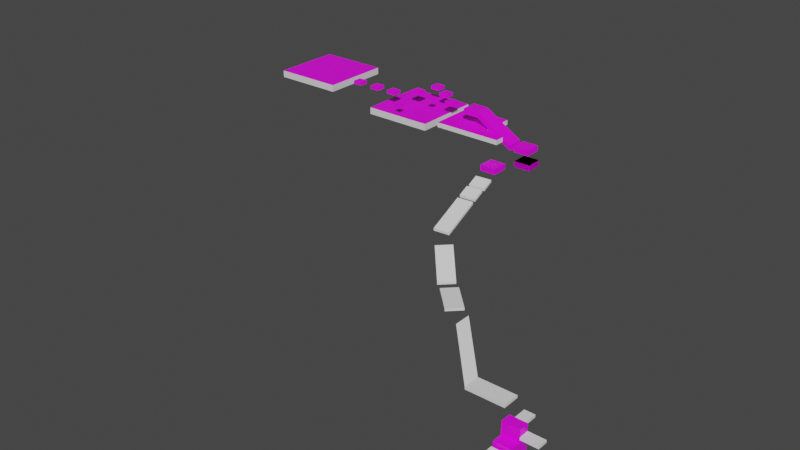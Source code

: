 # Source: level_lastlevel_ascend.blend  (saved by Blender 3.6.13; exported with 4.5.12 LTS)
import bpy
from mathutils import Matrix  # noqa: F401  (used for matrix-valued properties, if any)

bpy.ops.wm.read_factory_settings(use_empty=True)
scene = bpy.context.scene
scene.name = 'Scene'

# ---- collections
col_collection = bpy.data.collections.new('Collection'); scene.collection.children.link(col_collection)

# ---- images (referenced by path relative to the original .blend; pixels are not part of the script)
import os
ASSET_DIR = os.environ.get("B2B_ASSET_DIR", "")  # directory of the original .blend (textures are referenced by path, not embedded)
HERE = os.path.dirname(os.path.abspath(__file__))  # packed textures are extracted next to this script under _unpacked/

def load_image(name, relpath, width, height, colorspace="sRGB"):
    """Load a texture the original file referenced (path relative to the .blend, or extracted next to this script)."""
    p = next((c for c in (os.path.join(HERE, relpath), os.path.join(ASSET_DIR, relpath)) if relpath and os.path.exists(c)), "")
    if p:
        img = bpy.data.images.load(p, check_existing=True)
        img.name = name
    else:  # same state as the original file: an image datablock whose file is absent (Cycles renders it pink)
        img = bpy.data.images.new(name, width, height)
        img.source = "FILE"
        img.filepath = "//" + (relpath or name)
    img.colorspace_settings.name = colorspace
    return img
img_block_3_tex_png = load_image('block_3_tex.png', 'block_3_tex.png', 1024, 1024, 'sRGB')
img_block_1_tex_png = load_image('block_1_tex.png', 'block_1_tex.png', 1024, 1024, 'sRGB')
img_block_2_tex_png = load_image('block_2_tex.png', 'block_2_tex.png', 1024, 1024, 'sRGB')

# ---- materials (node trees are filled in below, after node groups)
mat_tiled1 = bpy.data.materials.new('tiled1')
mat_tiled1.use_transparent_shadow = False
mat_blank = bpy.data.materials.new('blank')
mat_blank.use_transparent_shadow = False
mat_tiled2 = bpy.data.materials.new('tiled2')
mat_tiled2.use_transparent_shadow = False
mat_tiled3 = bpy.data.materials.new('tiled3')
mat_tiled3.use_transparent_shadow = False

# ---- material node trees
mat_tiled1.use_nodes = True; mat_tiled1.node_tree.nodes.clear()
_N = mat_tiled1.node_tree.nodes; _L = mat_tiled1.node_tree.links
n0 = _N.new('ShaderNodeBsdfPrincipled'); n0.name = 'Principled BSDF'; n0.location = (167, 300)
n0.distribution = 'GGX'
n0.subsurface_method = 'RANDOM_WALK_SKIN'
n0.inputs[3].default_value = 1.45
n0.inputs[27].default_value = (0.0, 0.0, 0.0, 1.0)
n0.inputs[28].default_value = 1.0
n1 = _N.new('ShaderNodeOutputMaterial'); n1.name = 'Material Output'; n1.location = (457, 300)
n2 = _N.new('ShaderNodeTexImage'); n2.name = 'Image Texture'; n2.location = (-373, 231)
n2.image = img_block_3_tex_png
_L.new(n0.outputs[0], n1.inputs[0])
_L.new(n2.outputs[0], n0.inputs[0])
n1.is_active_output = True
mat_blank.use_nodes = True; mat_blank.node_tree.nodes.clear()
_N = mat_blank.node_tree.nodes; _L = mat_blank.node_tree.links
n0 = _N.new('ShaderNodeBsdfPrincipled'); n0.name = 'Principled BSDF'; n0.location = (10, 300)
n0.distribution = 'GGX'
n0.subsurface_method = 'RANDOM_WALK_SKIN'
n0.inputs[3].default_value = 1.45
n0.inputs[27].default_value = (0.0, 0.0, 0.0, 1.0)
n0.inputs[28].default_value = 1.0
n1 = _N.new('ShaderNodeOutputMaterial'); n1.name = 'Material Output'; n1.location = (300, 300)
_L.new(n0.outputs[0], n1.inputs[0])
n1.is_active_output = True
mat_tiled2.use_nodes = True; mat_tiled2.node_tree.nodes.clear()
_N = mat_tiled2.node_tree.nodes; _L = mat_tiled2.node_tree.links
n0 = _N.new('ShaderNodeBsdfPrincipled'); n0.name = 'Principled BSDF'; n0.location = (167, 300)
n0.distribution = 'GGX'
n0.subsurface_method = 'RANDOM_WALK_SKIN'
n0.inputs[3].default_value = 1.45
n0.inputs[27].default_value = (0.0, 0.0, 0.0, 1.0)
n0.inputs[28].default_value = 1.0
n1 = _N.new('ShaderNodeOutputMaterial'); n1.name = 'Material Output'; n1.location = (457, 300)
n2 = _N.new('ShaderNodeTexImage'); n2.name = 'Image Texture'; n2.location = (-373, 231)
n2.image = img_block_1_tex_png
_L.new(n0.outputs[0], n1.inputs[0])
_L.new(n2.outputs[0], n0.inputs[0])
n1.is_active_output = True
mat_tiled3.use_nodes = True; mat_tiled3.node_tree.nodes.clear()
_N = mat_tiled3.node_tree.nodes; _L = mat_tiled3.node_tree.links
n0 = _N.new('ShaderNodeBsdfPrincipled'); n0.name = 'Principled BSDF'; n0.location = (167, 300)
n0.distribution = 'GGX'
n0.subsurface_method = 'RANDOM_WALK_SKIN'
n0.inputs[3].default_value = 1.45
n0.inputs[27].default_value = (0.0, 0.0, 0.0, 1.0)
n0.inputs[28].default_value = 1.0
n1 = _N.new('ShaderNodeOutputMaterial'); n1.name = 'Material Output'; n1.location = (457, 300)
n2 = _N.new('ShaderNodeTexImage'); n2.name = 'Image Texture'; n2.location = (-373, 231)
n2.image = img_block_2_tex_png
_L.new(n0.outputs[0], n1.inputs[0])
_L.new(n2.outputs[0], n0.inputs[0])
n1.is_active_output = True

# ---- world
world_world = bpy.data.worlds.new('World'); scene.world = world_world
world_world.use_nodes = True; world_world.node_tree.nodes.clear()
_N = world_world.node_tree.nodes; _L = world_world.node_tree.links
n0 = _N.new('ShaderNodeOutputWorld'); n0.name = 'World Output'; n0.location = (300, 300)
n1 = _N.new('ShaderNodeBackground'); n1.name = 'Background'; n1.location = (10, 300)
n1.inputs[0].default_value = (0.05088, 0.05088, 0.05088, 1.0)
_L.new(n1.outputs[0], n0.inputs[0])
n0.is_active_output = True
world_world.color = (0.05088, 0.05088, 0.05088)
world_world.use_sun_shadow = False
world_world.sun_shadow_jitter_overblur = 0.0

# ---- meshes
me_cube = bpy.data.meshes.new('Cube')
me_cube.from_pydata([(1.0, 1.0, 1.0), (1.0, 1.0, -1.0), (1.0, -1.0, 1.0), (1.0, -1.0, -1.0), (-1.0, 1.0, 1.0), (-1.0, 1.0, -1.0), (-1.0, -1.0, 1.0), (-1.0, -1.0, -1.0)], [], [(0, 4, 6, 2), (3, 2, 6, 7), (7, 6, 4, 5), (5, 1, 3, 7), (1, 0, 2, 3), (5, 4, 0, 1)])
me_cube.polygons.foreach_set('material_index', [0, 1, 1, 0, 1, 1])
_uv = me_cube.uv_layers.new(name='UVMap')
_uv.uv.foreach_set('vector', [-1.996, -1.992, 2.993, -1.992, 2.993, 2.997, -1.996, 2.997, 0.375, 0.75, 0.625, 0.75, 0.625, 1.0, 0.375, 1.0, 0.375, 0.0, 0.625, 0.0, 0.625, 0.25, 0.375, 0.25, 0.125, 0.5, 0.375, 0.5, 0.375, 0.75, 0.125, 0.75, 0.375, 0.5, 0.625, 0.5, 0.625, 0.75, 0.375, 0.75, 0.375, 0.25, 0.625, 0.25, 0.625, 0.5, 0.375, 0.5])
me_cube.materials.append(mat_tiled1)
me_cube.materials.append(mat_blank)
me_cube.use_remesh_preserve_volume = False
me_cube.use_remesh_preserve_attributes = False
me_cube.use_mirror_vertex_groups = False
me_cube.update()
me_cube_005 = bpy.data.meshes.new('Cube.005')
me_cube_005.from_pydata([(1.0, 1.0, 1.0), (1.0, 1.0, -1.0), (1.0, -1.0, 1.0), (1.0, -1.0, -1.0), (-1.0, 1.0, 1.0), (-1.0, 1.0, -1.0), (-1.0, -1.0, 1.0), (-1.0, -1.0, -1.0), (1.0, 1.0, 0.0), (-1.0, -1.0, 0.0), (1.0, -1.0, 0.0), (-1.0, 1.0, 0.0), (-1.0, 2.501, 0.0), (1.0, 2.501, 0.0), (1.0, 2.501, 1.0), (-1.0, 2.501, 1.0)], [], [(0, 4, 6, 2), (10, 2, 6, 9), (9, 6, 4, 11), (5, 1, 3, 7), (8, 0, 2, 10), (5, 11, 8, 1), (1, 8, 10, 3), (7, 9, 11, 5), (3, 10, 9, 7), (15, 14, 13, 12), (11, 4, 15, 12), (8, 11, 12, 13), (0, 8, 13, 14), (4, 0, 14, 15)])
_uv = me_cube_005.uv_layers.new(name='UVMap')
_uv.uv.foreach_set('vector', [0.625, 0.5, 0.875, 0.5, 0.875, 0.75, 0.625, 0.75, 0.5, 0.75, 0.625, 0.75, 0.625, 1.0, 0.5, 1.0, 0.5, 0.0, 0.625, 0.0, 0.625, 0.25, 0.5, 0.25, 0.125, 0.5, 0.375, 0.5, 0.375, 0.75, 0.125, 0.75, 0.5, 0.5, 0.625, 0.5, 0.625, 0.75, 0.5, 0.75, 0.375, 0.25, 0.5, 0.25, 0.5, 0.5, 0.375, 0.5, 0.375, 0.5, 0.5, 0.5, 0.5, 0.75, 0.375, 0.75, 0.375, 0.0, 0.5, 0.0, 0.5, 0.25, 0.375, 0.25, 0.375, 0.75, 0.5, 0.75, 0.5, 1.0, 0.375, 1.0, 0.875, 0.5, 0.625, 0.5, 0.5, 0.5, 0.5, 0.25, 0.5, 0.25, 0.625, 0.25, 0.625, 0.25, 0.5, 0.25, 0.5, 0.5, 0.5, 0.25, 0.5, 0.25, 0.5, 0.5, 0.625, 0.5, 0.5, 0.5, 0.5, 0.5, 0.625, 0.5, 0.875, 0.5, 0.625, 0.5, 0.625, 0.5, 0.875, 0.5])
me_cube_005.materials.append(mat_tiled2)
me_cube_005.use_remesh_preserve_volume = False
me_cube_005.use_remesh_preserve_attributes = False
me_cube_005.use_mirror_vertex_groups = False
me_cube_005.update()
me_cube_015 = bpy.data.meshes.new('Cube.015')
me_cube_015.from_pydata([(1.0, 1.0, 1.0), (1.0, 1.0, -1.0), (1.0, -1.0, 1.0), (1.0, -1.0, -1.0), (-1.0, 1.0, 1.0), (-1.0, 1.0, -1.0), (-1.0, -1.0, 1.0), (-1.0, -1.0, -1.0)], [], [(0, 4, 6, 2), (3, 2, 6, 7), (7, 6, 4, 5), (5, 1, 3, 7), (1, 0, 2, 3), (5, 4, 0, 1)])
_uv = me_cube_015.uv_layers.new(name='UVMap')
_uv.uv.foreach_set('vector', [0.625, 0.5, 0.875, 0.5, 0.875, 0.75, 0.625, 0.75, 0.375, 0.75, 0.625, 0.75, 0.625, 1.0, 0.375, 1.0, 0.375, 0.0, 0.625, 0.0, 0.625, 0.25, 0.375, 0.25, 0.125, 0.5, 0.375, 0.5, 0.375, 0.75, 0.125, 0.75, 0.375, 0.5, 0.625, 0.5, 0.625, 0.75, 0.375, 0.75, 0.375, 0.25, 0.625, 0.25, 0.625, 0.5, 0.375, 0.5])
me_cube_015.use_remesh_preserve_volume = False
me_cube_015.use_remesh_preserve_attributes = False
me_cube_015.use_mirror_vertex_groups = False
me_cube_015.update()
me_cube_016 = bpy.data.meshes.new('Cube.016')
me_cube_016.from_pydata([(1.0, 1.0, 1.0), (1.0, 1.0, -1.0), (1.0, -1.0, 1.0), (1.0, -1.0, -1.0), (-0.7009, 1.0, 1.0), (-0.7009, 1.0, -1.0), (-0.7009, -1.0, 1.0), (-0.7009, -1.0, -1.0)], [], [(0, 4, 6, 2), (3, 2, 6, 7), (7, 6, 4, 5), (5, 1, 3, 7), (1, 0, 2, 3), (5, 4, 0, 1)])
_uv = me_cube_016.uv_layers.new(name='UVMap')
_uv.uv.foreach_set('vector', [0.625, 0.5, 0.875, 0.5, 0.875, 0.75, 0.625, 0.75, 0.375, 0.75, 0.625, 0.75, 0.625, 1.0, 0.375, 1.0, 0.375, 0.0, 0.625, 0.0, 0.625, 0.25, 0.375, 0.25, 0.125, 0.5, 0.375, 0.5, 0.375, 0.75, 0.125, 0.75, 0.375, 0.5, 0.625, 0.5, 0.625, 0.75, 0.375, 0.75, 0.375, 0.25, 0.625, 0.25, 0.625, 0.5, 0.375, 0.5])
me_cube_016.use_remesh_preserve_volume = False
me_cube_016.use_remesh_preserve_attributes = False
me_cube_016.use_mirror_vertex_groups = False
me_cube_016.update()
me_cube_018 = bpy.data.meshes.new('Cube.018')
me_cube_018.from_pydata([(1.0, 0.2844, 1.0), (1.0, 0.2844, -1.0), (1.0, -1.0, 1.0), (1.0, -1.0, -1.0), (-1.0, 0.2844, 1.0), (-1.0, 0.2844, -1.0), (-1.0, -1.0, 1.0), (-1.0, -1.0, -1.0), (6.069, 1.706, 14.56), (4.069, 1.706, 14.56), (6.069, 1.706, 16.56), (4.069, 1.706, 16.56)], [], [(0, 4, 6, 2), (3, 2, 6, 7), (7, 6, 4, 5), (5, 1, 3, 7), (1, 0, 2, 3), (0, 1, 8, 10), (9, 11, 10, 8), (5, 4, 11, 9), (1, 5, 9, 8), (4, 0, 10, 11)])
_uv = me_cube_018.uv_layers.new(name='UVMap')
_uv.uv.foreach_set('vector', [0.625, 0.5, 0.875, 0.5, 0.875, 0.75, 0.625, 0.75, 0.375, 0.75, 0.625, 0.75, 0.625, 1.0, 0.375, 1.0, 0.375, 0.0, 0.625, 0.0, 0.625, 0.25, 0.375, 0.25, 0.125, 0.5, 0.375, 0.5, 0.375, 0.75, 0.125, 0.75, 0.375, 0.5, 0.625, 0.5, 0.625, 0.75, 0.375, 0.75, 0.625, 0.5, 0.375, 0.5, 0.375, 0.5, 0.625, 0.5, 0.375, 0.25, 0.625, 0.25, 0.625, 0.5, 0.375, 0.5, 0.375, 0.25, 0.625, 0.25, 0.625, 0.25, 0.375, 0.25, 0.375, 0.5, 0.125, 0.5, 0.125, 0.5, 0.375, 0.5, 0.875, 0.5, 0.625, 0.5, 0.625, 0.5, 0.875, 0.5])
me_cube_018.use_remesh_preserve_volume = False
me_cube_018.use_remesh_preserve_attributes = False
me_cube_018.use_mirror_vertex_groups = False
me_cube_018.update()
me_cube_017 = bpy.data.meshes.new('Cube.017')
me_cube_017.from_pydata([(1.0, 1.0, 1.0), (1.0, 1.0, -1.0), (1.0, -1.0, 1.0), (1.0, -1.0, -1.0), (-0.7009, 1.0, 1.0), (-0.7009, 1.0, -1.0), (-0.7009, -1.0, 1.0), (-0.7009, -1.0, -1.0)], [], [(0, 4, 6, 2), (3, 2, 6, 7), (7, 6, 4, 5), (5, 1, 3, 7), (1, 0, 2, 3), (5, 4, 0, 1)])
_uv = me_cube_017.uv_layers.new(name='UVMap')
_uv.uv.foreach_set('vector', [0.625, 0.5, 0.875, 0.5, 0.875, 0.75, 0.625, 0.75, 0.375, 0.75, 0.625, 0.75, 0.625, 1.0, 0.375, 1.0, 0.375, 0.0, 0.625, 0.0, 0.625, 0.25, 0.375, 0.25, 0.125, 0.5, 0.375, 0.5, 0.375, 0.75, 0.125, 0.75, 0.375, 0.5, 0.625, 0.5, 0.625, 0.75, 0.375, 0.75, 0.375, 0.25, 0.625, 0.25, 0.625, 0.5, 0.375, 0.5])
me_cube_017.use_remesh_preserve_volume = False
me_cube_017.use_remesh_preserve_attributes = False
me_cube_017.use_mirror_vertex_groups = False
me_cube_017.update()
me_cube_019 = bpy.data.meshes.new('Cube.019')
me_cube_019.from_pydata([(1.0, 1.0, 1.0), (1.0, 1.0, -1.0), (1.0, -1.0, 1.0), (1.0, -1.0, -1.0), (-1.0, 1.0, 1.0), (-1.0, 1.0, -1.0), (-1.0, -1.0, 1.0), (-1.0, -1.0, -1.0)], [], [(0, 4, 6, 2), (3, 2, 6, 7), (7, 6, 4, 5), (5, 1, 3, 7), (1, 0, 2, 3), (5, 4, 0, 1)])
_uv = me_cube_019.uv_layers.new(name='UVMap')
_uv.uv.foreach_set('vector', [0.625, 0.5, 0.875, 0.5, 0.875, 0.75, 0.625, 0.75, 0.375, 0.75, 0.625, 0.75, 0.625, 1.0, 0.375, 1.0, 0.375, 0.0, 0.625, 0.0, 0.625, 0.25, 0.375, 0.25, 0.125, 0.5, 0.375, 0.5, 0.375, 0.75, 0.125, 0.75, 0.375, 0.5, 0.625, 0.5, 0.625, 0.75, 0.375, 0.75, 0.375, 0.25, 0.625, 0.25, 0.625, 0.5, 0.375, 0.5])
me_cube_019.use_remesh_preserve_volume = False
me_cube_019.use_remesh_preserve_attributes = False
me_cube_019.use_mirror_vertex_groups = False
me_cube_019.update()
me_cube_020 = bpy.data.meshes.new('Cube.020')
me_cube_020.from_pydata([(1.152, 0.7643, 14.33), (1.152, 0.7643, 12.33), (1.152, -1.236, 14.33), (1.152, -1.236, 12.33), (-1.0, 1.0, 1.0), (-1.0, 1.0, -1.0), (-1.0, -1.0, 1.0), (-1.0, -1.0, -1.0)], [], [(0, 4, 6, 2), (3, 2, 6, 7), (7, 6, 4, 5), (5, 1, 3, 7), (1, 0, 2, 3), (5, 4, 0, 1)])
_uv = me_cube_020.uv_layers.new(name='UVMap')
_uv.uv.foreach_set('vector', [0.625, 0.5, 0.875, 0.5, 0.875, 0.75, 0.625, 0.75, 0.375, 0.75, 0.625, 0.75, 0.625, 1.0, 0.375, 1.0, 0.375, 0.0, 0.625, 0.0, 0.625, 0.25, 0.375, 0.25, 0.125, 0.5, 0.375, 0.5, 0.375, 0.75, 0.125, 0.75, 0.375, 0.5, 0.625, 0.5, 0.625, 0.75, 0.375, 0.75, 0.375, 0.25, 0.625, 0.25, 0.625, 0.5, 0.375, 0.5])
me_cube_020.use_remesh_preserve_volume = False
me_cube_020.use_remesh_preserve_attributes = False
me_cube_020.use_mirror_vertex_groups = False
me_cube_020.update()
me_cube_021 = bpy.data.meshes.new('Cube.021')
me_cube_021.from_pydata([(1.152, 0.7643, 14.33), (1.152, 0.7643, 12.33), (1.152, -1.236, 14.33), (1.152, -1.236, 12.33), (-1.0, 1.0, 1.0), (-1.0, 1.0, -1.0), (-1.0, -1.0, 1.0), (-1.0, -1.0, -1.0)], [], [(0, 4, 6, 2), (3, 2, 6, 7), (7, 6, 4, 5), (5, 1, 3, 7), (1, 0, 2, 3), (5, 4, 0, 1)])
_uv = me_cube_021.uv_layers.new(name='UVMap')
_uv.uv.foreach_set('vector', [0.625, 0.5, 0.875, 0.5, 0.875, 0.75, 0.625, 0.75, 0.375, 0.75, 0.625, 0.75, 0.625, 1.0, 0.375, 1.0, 0.375, 0.0, 0.625, 0.0, 0.625, 0.25, 0.375, 0.25, 0.125, 0.5, 0.375, 0.5, 0.375, 0.75, 0.125, 0.75, 0.375, 0.5, 0.625, 0.5, 0.625, 0.75, 0.375, 0.75, 0.375, 0.25, 0.625, 0.25, 0.625, 0.5, 0.375, 0.5])
me_cube_021.use_remesh_preserve_volume = False
me_cube_021.use_remesh_preserve_attributes = False
me_cube_021.use_mirror_vertex_groups = False
me_cube_021.update()
me_cube_022 = bpy.data.meshes.new('Cube.022')
me_cube_022.from_pydata([(-0.3545, 0.9293, 5.0), (-0.3545, 0.9293, 3.0), (-0.3545, -1.071, 5.0), (-0.3545, -1.071, 3.0), (-1.0, 1.0, 1.0), (-1.0, 1.0, -1.0), (-1.0, -1.0, 1.0), (-1.0, -1.0, -1.0)], [], [(0, 4, 6, 2), (3, 2, 6, 7), (7, 6, 4, 5), (5, 1, 3, 7), (1, 0, 2, 3), (5, 4, 0, 1)])
_uv = me_cube_022.uv_layers.new(name='UVMap')
_uv.uv.foreach_set('vector', [0.7839, 0.4839, 0.875, 0.5, 0.875, 0.75, 0.7835, 0.7665, 0.315, 0.865, 0.7835, 0.7665, 0.625, 1.0, 0.375, 1.0, 0.375, 0.0, 0.625, 0.0, 0.625, 0.25, 0.375, 0.25, 0.125, 0.5, 0.3142, 0.3858, 0.315, 0.865, 0.125, 0.75, 0.3142, 0.3858, 0.7839, 0.4839, 0.7835, 0.7665, 0.315, 0.865, 0.375, 0.25, 0.625, 0.25, 0.7839, 0.4839, 0.3142, 0.3858])
me_cube_022.use_remesh_preserve_volume = False
me_cube_022.use_remesh_preserve_attributes = False
me_cube_022.use_mirror_vertex_groups = False
me_cube_022.update()
me_cube_023 = bpy.data.meshes.new('Cube.023')
me_cube_023.from_pydata([(-0.3545, 0.9293, 5.0), (-0.3545, 0.9293, 3.0), (-0.3545, -1.071, 5.0), (-0.3545, -1.071, 3.0), (-1.0, 1.0, 1.0), (-1.0, 1.0, -1.0), (-1.0, -1.0, 1.0), (-1.0, -1.0, -1.0)], [], [(0, 4, 6, 2), (3, 2, 6, 7), (7, 6, 4, 5), (5, 1, 3, 7), (1, 0, 2, 3), (5, 4, 0, 1)])
_uv = me_cube_023.uv_layers.new(name='UVMap')
_uv.uv.foreach_set('vector', [0.7839, 0.4839, 0.875, 0.5, 0.875, 0.75, 0.7835, 0.7665, 0.315, 0.865, 0.7835, 0.7665, 0.625, 1.0, 0.375, 1.0, 0.375, 0.0, 0.625, 0.0, 0.625, 0.25, 0.375, 0.25, 0.125, 0.5, 0.3142, 0.3858, 0.315, 0.865, 0.125, 0.75, 0.3142, 0.3858, 0.7839, 0.4839, 0.7835, 0.7665, 0.315, 0.865, 0.375, 0.25, 0.625, 0.25, 0.7839, 0.4839, 0.3142, 0.3858])
me_cube_023.use_remesh_preserve_volume = False
me_cube_023.use_remesh_preserve_attributes = False
me_cube_023.use_mirror_vertex_groups = False
me_cube_023.update()
me_cube_024 = bpy.data.meshes.new('Cube.024')
me_cube_024.from_pydata([(1.0, 1.0, 1.0), (1.0, 1.0, -1.0), (1.0, -1.0, 1.0), (1.0, -1.0, -1.0), (-1.0, 1.0, 1.0), (-1.0, 1.0, -1.0), (-1.0, -1.0, 1.0), (-1.0, -1.0, -1.0)], [], [(0, 4, 6, 2), (3, 2, 6, 7), (7, 6, 4, 5), (5, 1, 3, 7), (1, 0, 2, 3), (5, 4, 0, 1)])
_uv = me_cube_024.uv_layers.new(name='UVMap')
_uv.uv.foreach_set('vector', [0.625, 0.5, 0.875, 0.5, 0.875, 0.75, 0.625, 0.75, 0.375, 0.75, 0.625, 0.75, 0.625, 1.0, 0.375, 1.0, 0.375, 0.0, 0.625, 0.0, 0.625, 0.25, 0.375, 0.25, 0.125, 0.5, 0.375, 0.5, 0.375, 0.75, 0.125, 0.75, 0.375, 0.5, 0.625, 0.5, 0.625, 0.75, 0.375, 0.75, 0.375, 0.25, 0.625, 0.25, 0.625, 0.5, 0.375, 0.5])
me_cube_024.materials.append(mat_tiled3)
me_cube_024.use_remesh_preserve_volume = False
me_cube_024.use_remesh_preserve_attributes = False
me_cube_024.use_mirror_vertex_groups = False
me_cube_024.update()
me_cube_025 = bpy.data.meshes.new('Cube.025')
me_cube_025.from_pydata([(1.0, 1.0, 1.0), (1.0, 1.0, -1.0), (1.0, -1.0, 1.0), (1.0, -1.0, -1.0), (-1.0, 1.0, 1.0), (-1.0, 1.0, -1.0), (-1.0, -1.0, 1.0), (-1.0, -1.0, -1.0)], [], [(0, 4, 6, 2), (3, 2, 6, 7), (7, 6, 4, 5), (5, 1, 3, 7), (1, 0, 2, 3), (5, 4, 0, 1)])
_uv = me_cube_025.uv_layers.new(name='UVMap')
_uv.uv.foreach_set('vector', [0.625, 0.5, 0.875, 0.5, 0.875, 0.75, 0.625, 0.75, 0.375, 0.75, 0.625, 0.75, 0.625, 1.0, 0.375, 1.0, 0.375, 0.0, 0.625, 0.0, 0.625, 0.25, 0.375, 0.25, 0.125, 0.5, 0.375, 0.5, 0.375, 0.75, 0.125, 0.75, 0.375, 0.5, 0.625, 0.5, 0.625, 0.75, 0.375, 0.75, 0.375, 0.25, 0.625, 0.25, 0.625, 0.5, 0.375, 0.5])
me_cube_025.materials.append(mat_tiled3)
me_cube_025.use_remesh_preserve_volume = False
me_cube_025.use_remesh_preserve_attributes = False
me_cube_025.use_mirror_vertex_groups = False
me_cube_025.update()
me_cube_026 = bpy.data.meshes.new('Cube.026')
me_cube_026.from_pydata([(1.0, 1.0, 1.0), (1.0, 1.0, -1.0), (1.0, -1.0, 1.0), (1.0, -1.0, -1.0), (-1.0, 1.0, 1.0), (-1.0, 1.0, -1.0), (-1.0, -1.0, 1.0), (-1.0, -1.0, -1.0)], [], [(0, 4, 6, 2), (3, 2, 6, 7), (7, 6, 4, 5), (5, 1, 3, 7), (1, 0, 2, 3), (5, 4, 0, 1)])
_uv = me_cube_026.uv_layers.new(name='UVMap')
_uv.uv.foreach_set('vector', [0.625, 0.5, 0.875, 0.5, 0.875, 0.75, 0.625, 0.75, 0.375, 0.75, 0.625, 0.75, 0.625, 1.0, 0.375, 1.0, 0.375, 0.0, 0.625, 0.0, 0.625, 0.25, 0.375, 0.25, 0.125, 0.5, 0.375, 0.5, 0.375, 0.75, 0.125, 0.75, 0.375, 0.5, 0.625, 0.5, 0.625, 0.75, 0.375, 0.75, 0.375, 0.25, 0.625, 0.25, 0.625, 0.5, 0.375, 0.5])
me_cube_026.materials.append(mat_tiled3)
me_cube_026.use_remesh_preserve_volume = False
me_cube_026.use_remesh_preserve_attributes = False
me_cube_026.use_mirror_vertex_groups = False
me_cube_026.update()
me_cube_027 = bpy.data.meshes.new('Cube.027')
me_cube_027.from_pydata([(1.0, 1.0, 1.0), (1.0, 1.0, -1.0), (1.0, -1.0, 1.0), (1.0, -1.0, -1.0), (-1.0, 1.0, 1.0), (-1.0, 1.0, -1.0), (-1.0, -1.0, 1.0), (-1.0, -1.0, -1.0)], [], [(0, 4, 6, 2), (3, 2, 6, 7), (7, 6, 4, 5), (5, 1, 3, 7), (1, 0, 2, 3), (5, 4, 0, 1)])
_uv = me_cube_027.uv_layers.new(name='UVMap')
_uv.uv.foreach_set('vector', [0.625, 0.5, 0.875, 0.5, 0.875, 0.75, 0.625, 0.75, 0.375, 0.75, 0.625, 0.75, 0.625, 1.0, 0.375, 1.0, 0.375, 0.0, 0.625, 0.0, 0.625, 0.25, 0.375, 0.25, 0.125, 0.5, 0.375, 0.5, 0.375, 0.75, 0.125, 0.75, 0.375, 0.5, 0.625, 0.5, 0.625, 0.75, 0.375, 0.75, 0.375, 0.25, 0.625, 0.25, 0.625, 0.5, 0.375, 0.5])
me_cube_027.materials.append(mat_tiled3)
me_cube_027.use_remesh_preserve_volume = False
me_cube_027.use_remesh_preserve_attributes = False
me_cube_027.use_mirror_vertex_groups = False
me_cube_027.update()
me_cube_028 = bpy.data.meshes.new('Cube.028')
me_cube_028.from_pydata([(1.5, 4.167, 8.619), (1.5, 4.167, 6.619), (1.0, -1.0, 1.0), (1.0, -1.0, -1.0), (-0.5, 4.167, 8.619), (-0.5, 4.167, 6.619), (-1.0, -1.0, 1.0), (-1.0, -1.0, -1.0)], [], [(0, 4, 6, 2), (3, 2, 6, 7), (7, 6, 4, 5), (5, 1, 3, 7), (1, 0, 2, 3), (5, 4, 0, 1)])
_uv = me_cube_028.uv_layers.new(name='UVMap')
_uv.uv.foreach_set('vector', [0.625, 0.5, 0.875, 0.5, 0.875, 0.75, 0.625, 0.75, 0.375, 0.75, 0.625, 0.75, 0.625, 1.0, 0.375, 1.0, 0.375, 0.0, 0.625, 0.0, 0.625, 0.25, 0.375, 0.25, 0.125, 0.5, 0.375, 0.5, 0.375, 0.75, 0.125, 0.75, 0.375, 0.5, 0.625, 0.5, 0.625, 0.75, 0.375, 0.75, 0.375, 0.25, 0.625, 0.25, 0.625, 0.5, 0.375, 0.5])
me_cube_028.materials.append(mat_tiled3)
me_cube_028.use_remesh_preserve_volume = False
me_cube_028.use_remesh_preserve_attributes = False
me_cube_028.use_mirror_vertex_groups = False
me_cube_028.update()
me_cube_029 = bpy.data.meshes.new('Cube.029')
me_cube_029.from_pydata([(1.0, 1.0, 1.0), (1.0, 1.0, -1.0), (1.0, -1.0, 1.0), (1.0, -1.0, -1.0), (-1.0, 1.0, 1.0), (-1.0, 1.0, -1.0), (-1.0, -1.0, 1.0), (-1.0, -1.0, -1.0), (-0.6, 1.0, -1.0), (-0.3889, -1.0, 1.0), (-0.3889, -1.0, -1.0), (-0.6, 1.0, 1.0), (-1.0, -1.0, -1.0), (-1.0, -1.0, 1.0), (-0.3889, -1.0, 1.0), (-0.3889, -1.0, -1.0), (-1.0, -1.889, -1.0), (-1.0, -1.889, 1.0), (-0.6, -1.889, 1.0), (-0.6, -1.889, -1.0)], [], [(11, 4, 6, 9), (10, 9, 14, 15), (7, 6, 4, 5), (8, 1, 3, 10), (1, 0, 2, 3), (8, 11, 0, 1), (5, 4, 11, 8), (5, 8, 10, 7), (3, 2, 9, 10), (0, 11, 9, 2), (15, 14, 18, 19), (6, 7, 12, 13), (7, 10, 15, 12), (9, 6, 13, 14), (19, 18, 17, 16), (14, 13, 17, 18), (12, 15, 19, 16), (13, 12, 16, 17)])
me_cube_029.polygons.foreach_set('material_index', [0, 1, 1, 0, 1, 1, 1, 0, 1, 0, 1, 1, 0, 0, 1, 0, 0, 1])
_uv = me_cube_029.uv_layers.new(name='UVMap')
_uv.uv.foreach_set('vector', [1.795, -0.005945, 1.987, -0.005945, 1.987, 0.9539, 1.795, 0.9539, 0.06676, 1.722, 1.027, 1.722, 1.027, 1.722, 0.06676, 1.722, 0.06676, -1.926, 1.027, -1.926, 1.027, -0.9658, 0.06676, -0.9658, -0.7011, -0.005945, 0.06676, -0.005945, 0.06676, 0.9539, -0.7011, 0.9539, 0.06676, -0.005945, 1.027, -0.005945, 1.027, 0.9539, 0.06676, 0.9539, 0.06676, -0.7738, 1.027, -0.7738, 1.027, -0.005945, 0.06676, -0.005945, 0.06676, -0.9658, 1.027, -0.9658, 1.027, -0.7738, 0.06676, -0.7738, -0.8931, -0.005945, -0.7011, -0.005945, -0.7011, 0.9539, -0.8931, 0.9539, 0.06676, 0.9539, 1.027, 0.9539, 1.027, 1.722, 0.06676, 1.722, 1.027, -0.005945, 1.795, -0.005945, 1.795, 0.9539, 1.027, 0.9539, 0.06676, 1.722, 1.027, 1.722, 1.027, 1.722, 0.06676, 1.722, 1.027, -1.926, 0.06676, -1.926, 0.06676, -1.926, 1.027, -1.926, -0.8931, 0.9539, -0.7011, 0.9539, -0.7011, 0.9539, -0.8931, 0.9539, 1.795, 0.9539, 1.987, 0.9539, 1.987, 0.9539, 1.795, 0.9539, 0.06676, 1.722, 1.027, 1.722, 1.027, 1.914, 0.06676, 1.914, 1.795, 0.9539, 1.987, 0.9539, 1.987, 0.9539, 1.795, 0.9539, -0.8931, 0.9539, -0.7011, 0.9539, -0.7011, 0.9539, -0.8931, 0.9539, 1.027, -1.926, 0.06676, -1.926, 0.06676, -1.926, 1.027, -1.926])
me_cube_029.materials.append(mat_tiled1)
me_cube_029.materials.append(mat_blank)
me_cube_029.use_remesh_preserve_volume = False
me_cube_029.use_remesh_preserve_attributes = False
me_cube_029.use_mirror_vertex_groups = False
me_cube_029.update()
me_cube_030 = bpy.data.meshes.new('Cube.030')
me_cube_030.from_pydata([(1.0, 1.0, 1.0), (1.0, 1.0, -1.0), (1.0, -1.0, 1.0), (1.0, -1.0, -1.0), (-1.0, 1.0, 1.0), (-1.0, 1.0, -1.0), (-1.0, -1.0, 1.0), (-1.0, -1.0, -1.0)], [], [(0, 4, 6, 2), (3, 2, 6, 7), (7, 6, 4, 5), (5, 1, 3, 7), (1, 0, 2, 3), (5, 4, 0, 1)])
_uv = me_cube_030.uv_layers.new(name='UVMap')
_uv.uv.foreach_set('vector', [0.625, 0.5, 0.875, 0.5, 0.875, 0.75, 0.625, 0.75, 0.375, 0.75, 0.625, 0.75, 0.625, 1.0, 0.375, 1.0, 0.375, 0.0, 0.625, 0.0, 0.625, 0.25, 0.375, 0.25, 0.125, 0.5, 0.375, 0.5, 0.375, 0.75, 0.125, 0.75, 0.375, 0.5, 0.625, 0.5, 0.625, 0.75, 0.375, 0.75, 0.375, 0.25, 0.625, 0.25, 0.625, 0.5, 0.375, 0.5])
me_cube_030.materials.append(mat_tiled3)
me_cube_030.use_remesh_preserve_volume = False
me_cube_030.use_remesh_preserve_attributes = False
me_cube_030.use_mirror_vertex_groups = False
me_cube_030.update()
me_cube_031 = bpy.data.meshes.new('Cube.031')
me_cube_031.from_pydata([(1.0, 1.0, 1.0), (1.0, 1.0, -1.0), (1.0, -1.0, 1.0), (1.0, -1.0, -1.0), (-1.0, 1.0, 1.0), (-1.0, 1.0, -1.0), (-1.0, -1.0, 1.0), (-1.0, -1.0, -1.0)], [], [(0, 4, 6, 2), (3, 2, 6, 7), (7, 6, 4, 5), (5, 1, 3, 7), (1, 0, 2, 3), (5, 4, 0, 1)])
me_cube_031.polygons.foreach_set('material_index', [0, 1, 1, 0, 1, 1])
_uv = me_cube_031.uv_layers.new(name='UVMap')
_uv.uv.foreach_set('vector', [1.027, -0.005945, 1.987, -0.005945, 1.987, 0.9539, 1.027, 0.9539, 0.06676, 0.9539, 1.027, 0.9539, 1.027, 1.914, 0.06676, 1.914, 0.06676, -1.926, 1.027, -1.926, 1.027, -0.9658, 0.06676, -0.9658, -0.8931, -0.005945, 0.06676, -0.005945, 0.06676, 0.9539, -0.8931, 0.9539, 0.06676, -0.005945, 1.027, -0.005945, 1.027, 0.9539, 0.06676, 0.9539, 0.06676, -0.9658, 1.027, -0.9658, 1.027, -0.005945, 0.06676, -0.005945])
me_cube_031.materials.append(mat_tiled1)
me_cube_031.materials.append(mat_blank)
me_cube_031.use_remesh_preserve_volume = False
me_cube_031.use_remesh_preserve_attributes = False
me_cube_031.use_mirror_vertex_groups = False
me_cube_031.update()
me_cube_032 = bpy.data.meshes.new('Cube.032')
me_cube_032.from_pydata([(1.0, 1.0, 1.0), (1.0, 1.0, -1.0), (1.0, -1.0, 1.0), (1.0, -1.0, -1.0), (-1.0, 1.0, 1.0), (-1.0, 1.0, -1.0), (-1.0, -1.0, 1.0), (-1.0, -1.0, -1.0)], [], [(0, 4, 6, 2), (3, 2, 6, 7), (7, 6, 4, 5), (5, 1, 3, 7), (1, 0, 2, 3), (5, 4, 0, 1)])
_uv = me_cube_032.uv_layers.new(name='UVMap')
_uv.uv.foreach_set('vector', [0.625, 0.5, 0.875, 0.5, 0.875, 0.75, 0.625, 0.75, 0.375, 0.75, 0.625, 0.75, 0.625, 1.0, 0.375, 1.0, 0.375, 0.0, 0.625, 0.0, 0.625, 0.25, 0.375, 0.25, 0.125, 0.5, 0.375, 0.5, 0.375, 0.75, 0.125, 0.75, 0.375, 0.5, 0.625, 0.5, 0.625, 0.75, 0.375, 0.75, 0.375, 0.25, 0.625, 0.25, 0.625, 0.5, 0.375, 0.5])
me_cube_032.materials.append(mat_tiled3)
me_cube_032.use_remesh_preserve_volume = False
me_cube_032.use_remesh_preserve_attributes = False
me_cube_032.use_mirror_vertex_groups = False
me_cube_032.update()
me_cube_033 = bpy.data.meshes.new('Cube.033')
me_cube_033.from_pydata([(1.0, 1.0, 1.0), (1.0, 1.0, -1.0), (1.0, -1.0, 1.0), (1.0, -1.0, -1.0), (-1.0, 1.0, 1.0), (-1.0, 1.0, -1.0), (-1.0, -1.0, 1.0), (-1.0, -1.0, -1.0)], [], [(0, 4, 6, 2), (3, 2, 6, 7), (7, 6, 4, 5), (5, 1, 3, 7), (1, 0, 2, 3), (5, 4, 0, 1)])
_uv = me_cube_033.uv_layers.new(name='UVMap')
_uv.uv.foreach_set('vector', [0.625, 0.5, 0.875, 0.5, 0.875, 0.75, 0.625, 0.75, 0.375, 0.75, 0.625, 0.75, 0.625, 1.0, 0.375, 1.0, 0.375, 0.0, 0.625, 0.0, 0.625, 0.25, 0.375, 0.25, 0.125, 0.5, 0.375, 0.5, 0.375, 0.75, 0.125, 0.75, 0.375, 0.5, 0.625, 0.5, 0.625, 0.75, 0.375, 0.75, 0.375, 0.25, 0.625, 0.25, 0.625, 0.5, 0.375, 0.5])
me_cube_033.materials.append(mat_tiled3)
me_cube_033.use_remesh_preserve_volume = False
me_cube_033.use_remesh_preserve_attributes = False
me_cube_033.use_mirror_vertex_groups = False
me_cube_033.update()
me_cube_034 = bpy.data.meshes.new('Cube.034')
me_cube_034.from_pydata([(1.0, 1.0, 1.0), (1.0, 1.0, -1.0), (1.0, -1.0, 1.0), (1.0, -1.0, -1.0), (-1.0, 1.0, 1.0), (-1.0, 1.0, -1.0), (-1.0, -1.0, 1.0), (-1.0, -1.0, -1.0)], [], [(0, 4, 6, 2), (3, 2, 6, 7), (7, 6, 4, 5), (5, 1, 3, 7), (1, 0, 2, 3), (5, 4, 0, 1)])
_uv = me_cube_034.uv_layers.new(name='UVMap')
_uv.uv.foreach_set('vector', [0.625, 0.5, 0.875, 0.5, 0.875, 0.75, 0.625, 0.75, 0.375, 0.75, 0.625, 0.75, 0.625, 1.0, 0.375, 1.0, 0.375, 0.0, 0.625, 0.0, 0.625, 0.25, 0.375, 0.25, 0.125, 0.5, 0.375, 0.5, 0.375, 0.75, 0.125, 0.75, 0.375, 0.5, 0.625, 0.5, 0.625, 0.75, 0.375, 0.75, 0.375, 0.25, 0.625, 0.25, 0.625, 0.5, 0.375, 0.5])
me_cube_034.materials.append(mat_tiled3)
me_cube_034.use_remesh_preserve_volume = False
me_cube_034.use_remesh_preserve_attributes = False
me_cube_034.use_mirror_vertex_groups = False
me_cube_034.update()
me_cube_035 = bpy.data.meshes.new('Cube.035')
me_cube_035.from_pydata([(1.0, 1.0, 1.0), (1.0, 1.0, -1.0), (1.0, -1.0, 1.0), (1.0, -1.0, -1.0), (-1.0, 1.0, 1.0), (-1.0, 1.0, -1.0), (-1.0, -1.0, 1.0), (-1.0, -1.0, -1.0)], [], [(0, 4, 6, 2), (3, 2, 6, 7), (7, 6, 4, 5), (5, 1, 3, 7), (1, 0, 2, 3), (5, 4, 0, 1)])
_uv = me_cube_035.uv_layers.new(name='UVMap')
_uv.uv.foreach_set('vector', [0.625, 0.5, 0.875, 0.5, 0.875, 0.75, 0.625, 0.75, 0.375, 0.75, 0.625, 0.75, 0.625, 1.0, 0.375, 1.0, 0.375, 0.0, 0.625, 0.0, 0.625, 0.25, 0.375, 0.25, 0.125, 0.5, 0.375, 0.5, 0.375, 0.75, 0.125, 0.75, 0.375, 0.5, 0.625, 0.5, 0.625, 0.75, 0.375, 0.75, 0.375, 0.25, 0.625, 0.25, 0.625, 0.5, 0.375, 0.5])
me_cube_035.materials.append(mat_tiled3)
me_cube_035.use_remesh_preserve_volume = False
me_cube_035.use_remesh_preserve_attributes = False
me_cube_035.use_mirror_vertex_groups = False
me_cube_035.update()
me_cube_036 = bpy.data.meshes.new('Cube.036')
me_cube_036.from_pydata([(1.0, 1.0, 1.0), (1.0, 1.0, -1.0), (1.0, -1.0, 1.0), (1.0, -1.0, -1.0), (-1.0, 1.0, 1.0), (-1.0, 1.0, -1.0), (-1.0, -1.0, 1.0), (-1.0, -1.0, -1.0)], [], [(0, 4, 6, 2), (3, 2, 6, 7), (7, 6, 4, 5), (5, 1, 3, 7), (1, 0, 2, 3), (5, 4, 0, 1)])
_uv = me_cube_036.uv_layers.new(name='UVMap')
_uv.uv.foreach_set('vector', [0.625, 0.5, 0.875, 0.5, 0.875, 0.75, 0.625, 0.75, 0.375, 0.75, 0.625, 0.75, 0.625, 1.0, 0.375, 1.0, 0.375, 0.0, 0.625, 0.0, 0.625, 0.25, 0.375, 0.25, 0.125, 0.5, 0.375, 0.5, 0.375, 0.75, 0.125, 0.75, 0.375, 0.5, 0.625, 0.5, 0.625, 0.75, 0.375, 0.75, 0.375, 0.25, 0.625, 0.25, 0.625, 0.5, 0.375, 0.5])
me_cube_036.materials.append(mat_tiled3)
me_cube_036.use_remesh_preserve_volume = False
me_cube_036.use_remesh_preserve_attributes = False
me_cube_036.use_mirror_vertex_groups = False
me_cube_036.update()
me_cube_037 = bpy.data.meshes.new('Cube.037')
me_cube_037.from_pydata([(1.0, 1.0, 1.0), (1.0, 1.0, -1.0), (1.0, -1.0, 1.0), (1.0, -1.0, -1.0), (-1.0, 1.0, 1.0), (-1.0, 1.0, -1.0), (-1.0, -1.0, 1.0), (-1.0, -1.0, -1.0)], [], [(0, 4, 6, 2), (3, 2, 6, 7), (7, 6, 4, 5), (5, 1, 3, 7), (1, 0, 2, 3), (5, 4, 0, 1)])
_uv = me_cube_037.uv_layers.new(name='UVMap')
_uv.uv.foreach_set('vector', [0.625, 0.5, 0.875, 0.5, 0.875, 0.75, 0.625, 0.75, 0.375, 0.75, 0.625, 0.75, 0.625, 1.0, 0.375, 1.0, 0.375, 0.0, 0.625, 0.0, 0.625, 0.25, 0.375, 0.25, 0.125, 0.5, 0.375, 0.5, 0.375, 0.75, 0.125, 0.75, 0.375, 0.5, 0.625, 0.5, 0.625, 0.75, 0.375, 0.75, 0.375, 0.25, 0.625, 0.25, 0.625, 0.5, 0.375, 0.5])
me_cube_037.materials.append(mat_tiled3)
me_cube_037.use_remesh_preserve_volume = False
me_cube_037.use_remesh_preserve_attributes = False
me_cube_037.use_mirror_vertex_groups = False
me_cube_037.update()
me_cube_038 = bpy.data.meshes.new('Cube.038')
me_cube_038.from_pydata([(1.0, 1.0, 1.0), (1.0, 1.0, -1.0), (1.0, -1.0, 1.0), (1.0, -1.0, -1.0), (-1.0, 1.0, 1.0), (-1.0, 1.0, -1.0), (-1.0, -1.0, 1.0), (-1.0, -1.0, -1.0)], [], [(0, 4, 6, 2), (3, 2, 6, 7), (7, 6, 4, 5), (5, 1, 3, 7), (1, 0, 2, 3), (5, 4, 0, 1)])
me_cube_038.polygons.foreach_set('material_index', [0, 1, 1, 0, 1, 1])
_uv = me_cube_038.uv_layers.new(name='UVMap')
_uv.uv.foreach_set('vector', [1.027, -0.005945, 1.987, -0.005945, 1.987, 0.9539, 1.027, 0.9539, 0.06676, 0.9539, 1.027, 0.9539, 1.027, 1.914, 0.06676, 1.914, 0.06676, -1.926, 1.027, -1.926, 1.027, -0.9658, 0.06676, -0.9658, -0.8931, -0.005945, 0.06676, -0.005945, 0.06676, 0.9539, -0.8931, 0.9539, 0.06676, -0.005945, 1.027, -0.005945, 1.027, 0.9539, 0.06676, 0.9539, 0.06676, -0.9658, 1.027, -0.9658, 1.027, -0.005945, 0.06676, -0.005945])
me_cube_038.materials.append(mat_tiled1)
me_cube_038.materials.append(mat_blank)
me_cube_038.use_remesh_preserve_volume = False
me_cube_038.use_remesh_preserve_attributes = False
me_cube_038.use_mirror_vertex_groups = False
me_cube_038.update()
me_cube_039 = bpy.data.meshes.new('Cube.039')
me_cube_039.from_pydata([(1.0, 1.0, 1.0), (1.0, 1.0, -1.0), (1.0, -1.0, 1.0), (1.0, -1.0, -1.0), (-1.0, 1.0, 1.0), (-1.0, 1.0, -1.0), (-1.0, -1.0, 1.0), (-1.0, -1.0, -1.0)], [], [(0, 4, 6, 2), (3, 2, 6, 7), (7, 6, 4, 5), (5, 1, 3, 7), (1, 0, 2, 3), (5, 4, 0, 1)])
_uv = me_cube_039.uv_layers.new(name='UVMap')
_uv.uv.foreach_set('vector', [0.625, 0.5, 0.875, 0.5, 0.875, 0.75, 0.625, 0.75, 0.375, 0.75, 0.625, 0.75, 0.625, 1.0, 0.375, 1.0, 0.375, 0.0, 0.625, 0.0, 0.625, 0.25, 0.375, 0.25, 0.125, 0.5, 0.375, 0.5, 0.375, 0.75, 0.125, 0.75, 0.375, 0.5, 0.625, 0.5, 0.625, 0.75, 0.375, 0.75, 0.375, 0.25, 0.625, 0.25, 0.625, 0.5, 0.375, 0.5])
me_cube_039.materials.append(mat_tiled3)
me_cube_039.use_remesh_preserve_volume = False
me_cube_039.use_remesh_preserve_attributes = False
me_cube_039.use_mirror_vertex_groups = False
me_cube_039.update()
me_cube_040 = bpy.data.meshes.new('Cube.040')
me_cube_040.from_pydata([(1.0, 1.0, 1.0), (1.0, 1.0, -1.0), (1.0, -1.0, 1.0), (1.0, -1.0, -1.0), (-1.0, 1.0, 1.0), (-1.0, 1.0, -1.0), (-1.0, -1.0, 1.0), (-1.0, -1.0, -1.0)], [], [(0, 4, 6, 2), (3, 2, 6, 7), (7, 6, 4, 5), (5, 1, 3, 7), (1, 0, 2, 3), (5, 4, 0, 1)])
_uv = me_cube_040.uv_layers.new(name='UVMap')
_uv.uv.foreach_set('vector', [0.625, 0.5, 0.875, 0.5, 0.875, 0.75, 0.625, 0.75, 0.375, 0.75, 0.625, 0.75, 0.625, 1.0, 0.375, 1.0, 0.375, 0.0, 0.625, 0.0, 0.625, 0.25, 0.375, 0.25, 0.125, 0.5, 0.375, 0.5, 0.375, 0.75, 0.125, 0.75, 0.375, 0.5, 0.625, 0.5, 0.625, 0.75, 0.375, 0.75, 0.375, 0.25, 0.625, 0.25, 0.625, 0.5, 0.375, 0.5])
me_cube_040.materials.append(mat_tiled3)
me_cube_040.use_remesh_preserve_volume = False
me_cube_040.use_remesh_preserve_attributes = False
me_cube_040.use_mirror_vertex_groups = False
me_cube_040.update()
me_cube_041 = bpy.data.meshes.new('Cube.041')
me_cube_041.from_pydata([(1.0, 1.0, 1.0), (1.0, 1.0, -1.0), (1.0, -1.0, 1.0), (1.0, -1.0, -1.0), (-1.0, 1.0, 1.0), (-1.0, 1.0, -1.0), (-1.0, -1.0, 1.0), (-1.0, -1.0, -1.0)], [], [(0, 4, 6, 2), (3, 2, 6, 7), (7, 6, 4, 5), (5, 1, 3, 7), (1, 0, 2, 3), (5, 4, 0, 1)])
_uv = me_cube_041.uv_layers.new(name='UVMap')
_uv.uv.foreach_set('vector', [0.625, 0.5, 0.875, 0.5, 0.875, 0.75, 0.625, 0.75, 0.375, 0.75, 0.625, 0.75, 0.625, 1.0, 0.375, 1.0, 0.375, 0.0, 0.625, 0.0, 0.625, 0.25, 0.375, 0.25, 0.125, 0.5, 0.375, 0.5, 0.375, 0.75, 0.125, 0.75, 0.375, 0.5, 0.625, 0.5, 0.625, 0.75, 0.375, 0.75, 0.375, 0.25, 0.625, 0.25, 0.625, 0.5, 0.375, 0.5])
me_cube_041.materials.append(mat_tiled3)
me_cube_041.use_remesh_preserve_volume = False
me_cube_041.use_remesh_preserve_attributes = False
me_cube_041.use_mirror_vertex_groups = False
me_cube_041.update()

# ---- objects
ob_1_col = bpy.data.objects.new('1-col', me_cube)
ob_6_col = bpy.data.objects.new('6-col', me_cube_005)
ob_0_col_007 = bpy.data.objects.new('0-col.007', me_cube_015)
ob_0_col_008 = bpy.data.objects.new('0-col.008', me_cube_016)
ob_0_col_009 = bpy.data.objects.new('0-col.009', me_cube_018)
ob_0_col_010 = bpy.data.objects.new('0-col.010', me_cube_017)
ob_0_col_011 = bpy.data.objects.new('0-col.011', me_cube_019)
ob_0_col_012 = bpy.data.objects.new('0-col.012', me_cube_020)
ob_0_col_013 = bpy.data.objects.new('0-col.013', me_cube_021)
ob_0_col_014 = bpy.data.objects.new('0-col.014', me_cube_022)
ob_0_col_015 = bpy.data.objects.new('0-col.015', me_cube_023)
ob_5_col_001 = bpy.data.objects.new('5-col.001', me_cube_024)
ob_5_col_002 = bpy.data.objects.new('5-col.002', me_cube_025)
ob_5_col_003 = bpy.data.objects.new('5-col.003', me_cube_026)
ob_5_col_004 = bpy.data.objects.new('5-col.004', me_cube_027)
ob_5_col_005 = bpy.data.objects.new('5-col.005', me_cube_028)
ob_7_col_001 = bpy.data.objects.new('7-col.001', me_cube_029)
ob_5_col_006 = bpy.data.objects.new('5-col.006', me_cube_030)
ob_7_col_002 = bpy.data.objects.new('7-col.002', me_cube_031)
ob_5_col_007 = bpy.data.objects.new('5-col.007', me_cube_032)
ob_5_col_008 = bpy.data.objects.new('5-col.008', me_cube_033)
ob_5_col_009 = bpy.data.objects.new('5-col.009', me_cube_034)
ob_5_col_010 = bpy.data.objects.new('5-col.010', me_cube_035)
ob_5_col_011 = bpy.data.objects.new('5-col.011', me_cube_036)
ob_5_col_012 = bpy.data.objects.new('5-col.012', me_cube_037)
ob_7_col_003 = bpy.data.objects.new('7-col.003', me_cube_038)
ob_5_col_013 = bpy.data.objects.new('5-col.013', me_cube_039)
ob_5_col_014 = bpy.data.objects.new('5-col.014', me_cube_040)
ob_5_col_015 = bpy.data.objects.new('5-col.015', me_cube_041)

# ---- transforms, parenting, visibility, modifiers, constraints
ob_1_col.location = (0.0, -1.0, 2.0)
ob_1_col.rotation_euler = (0.0, -0.0, 1.571)
ob_1_col.scale = (6.0, 6.0, 1.8)
ob_1_col.lock_rotations_4d = False
ob_1_col.empty_display_type = 'ARROWS'
ob_1_col.lineart.crease_threshold = 0.0
ob_6_col.location = (0.0, 24.0, 3.5)
ob_6_col.rotation_euler = (1.571, 7.55e-08, 3.142)
ob_6_col.scale = (6.0, 6.0, 7.2)
ob_6_col.lock_rotations_4d = False
ob_6_col.empty_display_type = 'ARROWS'
ob_6_col.lineart.crease_threshold = 0.0
ob_0_col_007.location = (0.0, 11.0, 6.0)
ob_0_col_007.rotation_euler = (0.0, -0.0, 1.571)
ob_0_col_007.scale = (4.28, 6.0, 0.9)
ob_0_col_007.lock_rotations_4d = False
ob_0_col_007.empty_display_type = 'ARROWS'
ob_0_col_007.lineart.crease_threshold = 0.0
ob_0_col_008.location = (12.0, 27.0, 12.5)
ob_0_col_008.rotation_euler = (0.0, -0.0, 1.571)
ob_0_col_008.scale = (4.28, 6.0, 0.9)
ob_0_col_008.lock_rotations_4d = False
ob_0_col_008.empty_display_type = 'ARROWS'
ob_0_col_008.lineart.crease_threshold = 0.0
ob_0_col_009.location = (-34.0, 43.0, 17.0)
ob_0_col_009.rotation_euler = (0.0, -0.0, 1.571)
ob_0_col_009.scale = (6.115, 21.1, 0.9)
ob_0_col_009.lock_rotations_4d = False
ob_0_col_009.empty_display_type = 'ARROWS'
ob_0_col_009.lineart.crease_threshold = 0.0
ob_0_col_010.location = (0.0, 37.0, 15.0)
ob_0_col_010.rotation_euler = (0.0, -0.0, 3.142)
ob_0_col_010.scale = (4.28, 6.0, 0.9)
ob_0_col_010.lock_rotations_4d = False
ob_0_col_010.empty_display_type = 'ARROWS'
ob_0_col_010.lineart.crease_threshold = 0.0
ob_0_col_011.location = (-90.0, 90.0, 31.0)
ob_0_col_011.rotation_euler = (0.0, -0.0, 2.356)
ob_0_col_011.scale = (12.28, 6.0, 0.9)
ob_0_col_011.lock_rotations_4d = False
ob_0_col_011.empty_display_type = 'ARROWS'
ob_0_col_011.lineart.crease_threshold = 0.0
ob_0_col_012.location = (-113.0, 112.0, 31.0)
ob_0_col_012.rotation_euler = (0.0, -0.0, 2.356)
ob_0_col_012.scale = (12.28, 6.0, 0.9)
ob_0_col_012.lock_rotations_4d = False
ob_0_col_012.empty_display_type = 'ARROWS'
ob_0_col_012.lineart.crease_threshold = 0.0
ob_0_col_013.location = (-132.0, 144.0, 47.0)
ob_0_col_013.rotation_euler = (0.0, -0.0, 1.657)
ob_0_col_013.scale = (12.28, 6.0, 0.9)
ob_0_col_013.lock_rotations_4d = False
ob_0_col_013.empty_display_type = 'ARROWS'
ob_0_col_013.lineart.crease_threshold = 0.0
ob_0_col_014.location = (-133.0, 173.0, 60.0)
ob_0_col_014.rotation_euler = (0.0, -0.0, 1.657)
ob_0_col_014.scale = (12.28, 6.0, 0.9)
ob_0_col_014.lock_rotations_4d = False
ob_0_col_014.empty_display_type = 'ARROWS'
ob_0_col_014.lineart.crease_threshold = 0.0
ob_0_col_015.location = (-133.0, 183.0, 64.0)
ob_0_col_015.rotation_euler = (0.0, -0.0, 1.657)
ob_0_col_015.scale = (12.28, 6.0, 0.9)
ob_0_col_015.lock_rotations_4d = False
ob_0_col_015.empty_display_type = 'ARROWS'
ob_0_col_015.lineart.crease_threshold = 0.0
ob_5_col_001.location = (-137.0, 196.0, 69.0)
ob_5_col_001.rotation_euler = (0.0, -0.0, 1.571)
ob_5_col_001.scale = (6.0, 6.0, 2.1)
ob_5_col_001.lock_rotations_4d = False
ob_5_col_001.empty_display_type = 'ARROWS'
ob_5_col_001.lineart.crease_threshold = 0.0
ob_5_col_002.location = (-119.0, 210.0, 72.0)
ob_5_col_002.rotation_euler = (0.0, -0.0, 1.571)
ob_5_col_002.scale = (6.0, 6.0, 2.1)
ob_5_col_002.lock_rotations_4d = False
ob_5_col_002.empty_display_type = 'ARROWS'
ob_5_col_002.lineart.crease_threshold = 0.0
ob_5_col_003.location = (-119.0, 210.0, 72.0)
ob_5_col_003.rotation_euler = (0.0, -0.0, 1.571)
ob_5_col_003.scale = (6.0, 6.0, 2.1)
ob_5_col_003.lock_rotations_4d = False
ob_5_col_003.empty_display_type = 'ARROWS'
ob_5_col_003.lineart.crease_threshold = 0.0
ob_5_col_004.location = (-130.0, 225.0, 75.0)
ob_5_col_004.rotation_euler = (0.0, -0.0, 1.571)
ob_5_col_004.scale = (6.0, 6.0, 2.1)
ob_5_col_004.lock_rotations_4d = False
ob_5_col_004.empty_display_type = 'ARROWS'
ob_5_col_004.lineart.crease_threshold = 0.0
ob_5_col_005.location = (-145.0, 225.0, 75.0)
ob_5_col_005.rotation_euler = (0.0, -0.0, 1.571)
ob_5_col_005.scale = (6.0, 6.0, 2.1)
ob_5_col_005.lock_rotations_4d = False
ob_5_col_005.empty_display_type = 'ARROWS'
ob_5_col_005.lineart.crease_threshold = 0.0
ob_7_col_001.location = (-179.0, 229.0, 80.0)
ob_7_col_001.rotation_euler = (0.0, -0.0, 1.571)
ob_7_col_001.scale = (18.0, 18.0, 1.8)
ob_7_col_001.lock_rotations_4d = False
ob_7_col_001.empty_display_type = 'ARROWS'
ob_7_col_001.lineart.crease_threshold = 0.0
ob_5_col_006.location = (-176.0, 228.0, 91.0)
ob_5_col_006.rotation_euler = (0.0, -0.0, 1.571)
ob_5_col_006.scale = (6.0, 6.0, 2.1)
ob_5_col_006.lock_rotations_4d = False
ob_5_col_006.empty_display_type = 'ARROWS'
ob_5_col_006.lineart.crease_threshold = 0.0
ob_7_col_002.location = (-228.0, 229.0, 79.0)
ob_7_col_002.rotation_euler = (0.0, -0.0, 1.571)
ob_7_col_002.scale = (25.95, 25.95, 2.595)
ob_7_col_002.lock_rotations_4d = False
ob_7_col_002.empty_display_type = 'ARROWS'
ob_7_col_002.lineart.crease_threshold = 0.0
ob_5_col_007.location = (-197.7, 228.2, 91.88)
ob_5_col_007.rotation_euler = (0.0, -0.0, 1.571)
ob_5_col_007.scale = (3.522, 3.522, 1.233)
ob_5_col_007.lock_rotations_4d = False
ob_5_col_007.empty_display_type = 'ARROWS'
ob_5_col_007.lineart.crease_threshold = 0.0
ob_5_col_008.location = (-211.0, 239.0, 92.0)
ob_5_col_008.rotation_euler = (0.0, -0.0, 1.571)
ob_5_col_008.scale = (3.522, 3.522, 1.233)
ob_5_col_008.lock_rotations_4d = False
ob_5_col_008.empty_display_type = 'ARROWS'
ob_5_col_008.lineart.crease_threshold = 0.0
ob_5_col_009.location = (-213.0, 225.0, 92.5)
ob_5_col_009.rotation_euler = (0.0, -0.0, 1.571)
ob_5_col_009.scale = (2.097, 2.097, 0.7338)
ob_5_col_009.lock_rotations_4d = False
ob_5_col_009.empty_display_type = 'ARROWS'
ob_5_col_009.lineart.crease_threshold = 0.0
ob_5_col_010.location = (-225.0, 247.0, 92.0)
ob_5_col_010.rotation_euler = (0.0, -0.0, 1.571)
ob_5_col_010.scale = (3.522, 3.522, 1.233)
ob_5_col_010.lock_rotations_4d = False
ob_5_col_010.empty_display_type = 'ARROWS'
ob_5_col_010.lineart.crease_threshold = 0.0
ob_5_col_011.location = (-230.0, 230.0, 92.0)
ob_5_col_011.rotation_euler = (0.0, -0.0, 1.571)
ob_5_col_011.scale = (3.522, 3.522, 1.233)
ob_5_col_011.lock_rotations_4d = False
ob_5_col_011.empty_display_type = 'ARROWS'
ob_5_col_011.lineart.crease_threshold = 0.0
ob_5_col_012.location = (-227.0, 204.0, 90.0)
ob_5_col_012.rotation_euler = (0.0, -0.0, 1.571)
ob_5_col_012.scale = (2.097, 2.097, 0.7338)
ob_5_col_012.lock_rotations_4d = False
ob_5_col_012.empty_display_type = 'ARROWS'
ob_5_col_012.lineart.crease_threshold = 0.0
ob_7_col_003.location = (-311.0, 222.0, 91.0)
ob_7_col_003.rotation_euler = (0.0, -0.0, 1.571)
ob_7_col_003.scale = (25.95, 25.95, 2.595)
ob_7_col_003.lock_rotations_4d = False
ob_7_col_003.empty_display_type = 'ARROWS'
ob_7_col_003.lineart.crease_threshold = 0.0
ob_5_col_013.location = (-244.0, 218.0, 92.0)
ob_5_col_013.rotation_euler = (0.0, -0.0, 1.571)
ob_5_col_013.scale = (3.522, 3.522, 1.233)
ob_5_col_013.lock_rotations_4d = False
ob_5_col_013.empty_display_type = 'ARROWS'
ob_5_col_013.lineart.crease_threshold = 0.0
ob_5_col_014.location = (-260.0, 218.0, 92.0)
ob_5_col_014.rotation_euler = (0.0, -0.0, 1.571)
ob_5_col_014.scale = (3.522, 3.522, 1.233)
ob_5_col_014.lock_rotations_4d = False
ob_5_col_014.empty_display_type = 'ARROWS'
ob_5_col_014.lineart.crease_threshold = 0.0
ob_5_col_015.location = (-277.0, 218.0, 92.0)
ob_5_col_015.rotation_euler = (0.0, -0.0, 1.571)
ob_5_col_015.scale = (3.522, 3.522, 1.233)
ob_5_col_015.lock_rotations_4d = False
ob_5_col_015.empty_display_type = 'ARROWS'
ob_5_col_015.lineart.crease_threshold = 0.0

# ---- collection membership
col_collection.objects.link(ob_1_col)
col_collection.objects.link(ob_6_col)
col_collection.objects.link(ob_0_col_007)
col_collection.objects.link(ob_0_col_008)
col_collection.objects.link(ob_0_col_009)
col_collection.objects.link(ob_0_col_010)
col_collection.objects.link(ob_0_col_011)
col_collection.objects.link(ob_0_col_012)
col_collection.objects.link(ob_0_col_013)
col_collection.objects.link(ob_0_col_014)
col_collection.objects.link(ob_0_col_015)
col_collection.objects.link(ob_5_col_001)
col_collection.objects.link(ob_5_col_002)
col_collection.objects.link(ob_5_col_003)
col_collection.objects.link(ob_5_col_004)
col_collection.objects.link(ob_5_col_005)
col_collection.objects.link(ob_7_col_001)
col_collection.objects.link(ob_5_col_006)
col_collection.objects.link(ob_7_col_002)
col_collection.objects.link(ob_5_col_007)
col_collection.objects.link(ob_5_col_008)
col_collection.objects.link(ob_5_col_009)
col_collection.objects.link(ob_5_col_010)
col_collection.objects.link(ob_5_col_011)
col_collection.objects.link(ob_5_col_012)
col_collection.objects.link(ob_7_col_003)
col_collection.objects.link(ob_5_col_013)
col_collection.objects.link(ob_5_col_014)
col_collection.objects.link(ob_5_col_015)

# ---- scene / render settings (as saved in the file)
scene.frame_start = 1; scene.frame_end = 250; scene.frame_set(20)
scene.render.engine = 'BLENDER_EEVEE_NEXT'
scene.cycles.sampling_pattern = 'TABULATED_SOBOL'
scene.view_settings.view_transform = 'Filmic'
bpy.context.view_layer.update()

# ---- added for rendering (the .blend has no active camera and no usable light): camera, sun
cam_auto = bpy.data.cameras.new('AutoCamera')
cam_auto.lens = 50.0
cam_auto.sensor_width = 36.0
cam_auto.clip_end = 7331.04
ob_auto_camera = bpy.data.objects.new('AutoCamera', cam_auto)
scene.collection.objects.link(ob_auto_camera)
ob_auto_camera.location = (258.251, -377.296, 379.727)
ob_auto_camera.rotation_euler = (1.09748, -7.21219e-08, 0.694738)
scene.camera = ob_auto_camera
light_auto_sun = bpy.data.lights.new('AutoSun', 'SUN')
light_auto_sun.energy = 3.0
light_auto_sun.angle = 0.0523599
ob_auto_sun = bpy.data.objects.new('AutoSun', light_auto_sun)
scene.collection.objects.link(ob_auto_sun)
ob_auto_sun.rotation_euler = (0.872665, 0.174533, 0.523599)
bpy.context.view_layer.update()
